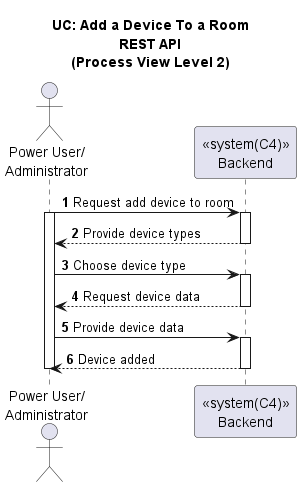

The diagram above was rendered by PlantUML. Its source (embedded in the PNG):
@startuml

title UC: Add a Device To a Room\nREST API\n(Process View Level 2)
autonumber

actor "Power User/\nAdministrator" as API
participant "<<system(C4)>>\nBackend" as BE

API -> BE: Request add device to room
activate API
activate BE
BE --> API: Provide device types
deactivate BE
API -> BE: Choose device type
activate BE
BE --> API: Request device data
deactivate BE
API -> BE: Provide device data
activate BE
BE --> API: Device added
deactivate BE
deactivate API

@enduml